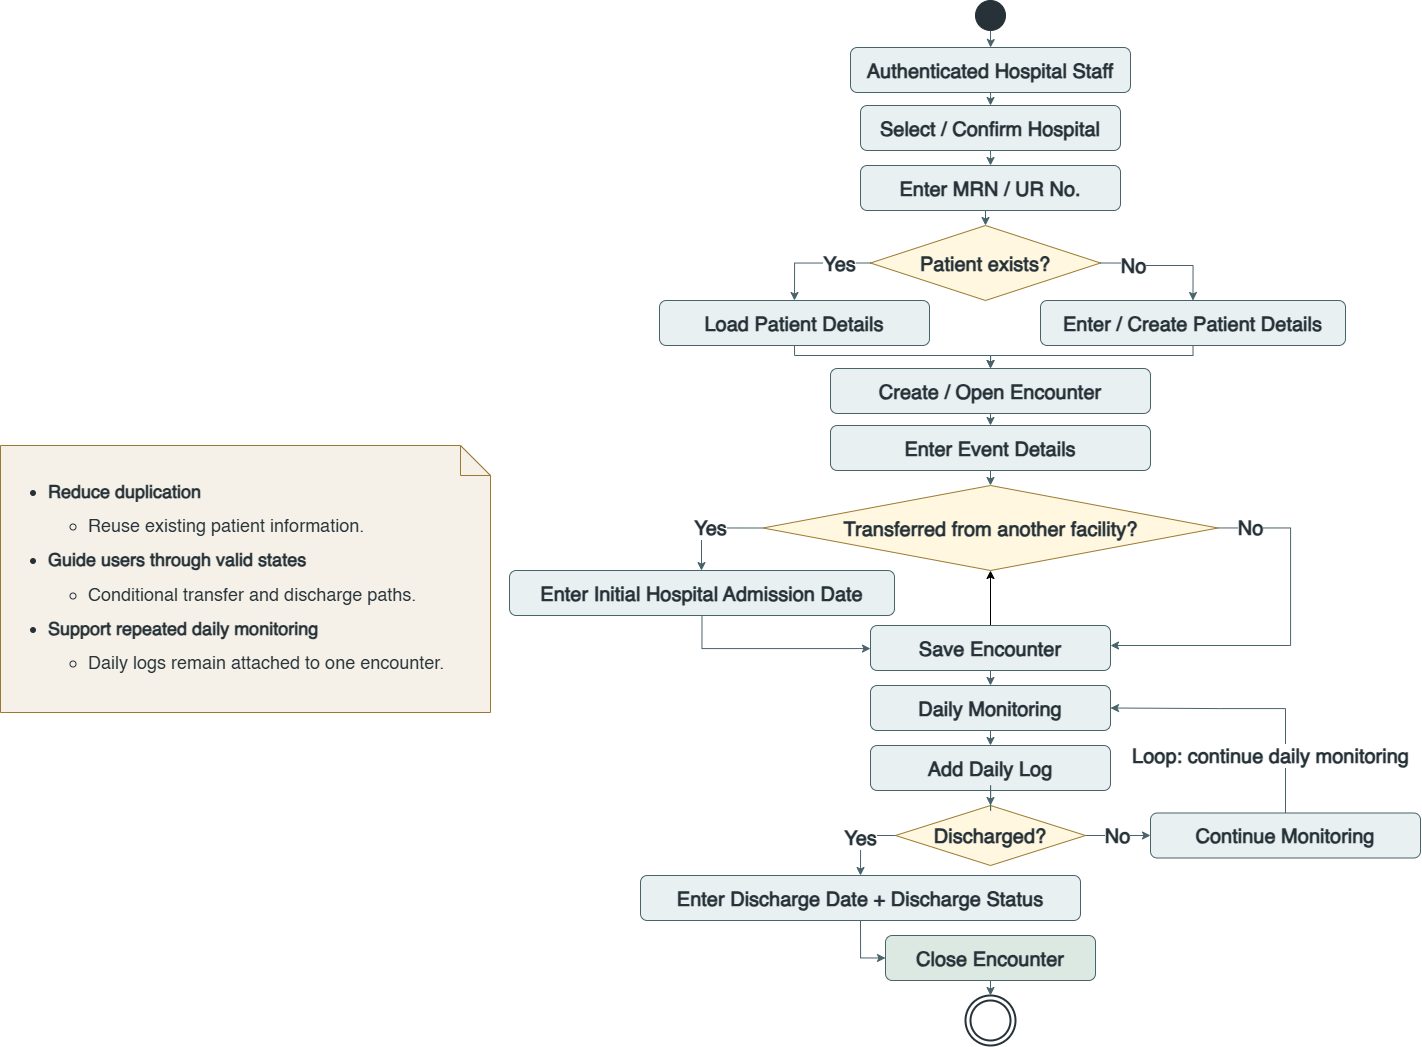

The diagram above was exported from draw.io. Its source (the exported page's mxGraphModel, read from the mxfile embedded in the PNG):
<mxGraphModel dx="2815" dy="1018" grid="1" gridSize="10" guides="1" tooltips="1" connect="1" arrows="1" fold="1" page="1" pageScale="1" pageWidth="1200" pageHeight="1400" math="0" shadow="0">
  <root>
    <mxCell id="0" />
    <mxCell id="1" parent="0" />
    <mxCell id="start" value="" style="ellipse;whiteSpace=wrap;html=1;fillColor=#263238;strokeColor=#263238;fontSize=20;" parent="1" vertex="1">
      <mxGeometry x="535" y="25" width="30" height="30" as="geometry" />
    </mxCell>
    <mxCell id="staff" value="Authenticated Hospital Staff" style="rounded=1;whiteSpace=wrap;html=1;fillColor=#e8f0f2;strokeColor=#49636a;fontColor=#263238;fontSize=20;spacing=8;fontStyle=1" parent="1" vertex="1">
      <mxGeometry x="410" y="72" width="280" height="45" as="geometry" />
    </mxCell>
    <mxCell id="select-hospital" value="Select / Confirm Hospital" style="rounded=1;whiteSpace=wrap;html=1;fillColor=#e8f0f2;strokeColor=#49636a;fontColor=#263238;fontSize=20;spacing=8;fontStyle=1" parent="1" vertex="1">
      <mxGeometry x="420" y="130" width="260" height="45" as="geometry" />
    </mxCell>
    <mxCell id="enter-mrn" value="Enter MRN / UR No." style="rounded=1;whiteSpace=wrap;html=1;fillColor=#e8f0f2;strokeColor=#49636a;fontColor=#263238;fontSize=20;spacing=8;fontStyle=1" parent="1" vertex="1">
      <mxGeometry x="420" y="190" width="260" height="45" as="geometry" />
    </mxCell>
    <mxCell id="patient-exists" value="Patient exists?" style="rhombus;whiteSpace=wrap;html=1;fillColor=#fff7df;strokeColor=#9b7a2f;fontColor=#263238;fontSize=20;spacing=8;fontStyle=1" parent="1" vertex="1">
      <mxGeometry x="430" y="250" width="230" height="75" as="geometry" />
    </mxCell>
    <mxCell id="load-patient" value="Load Patient Details" style="rounded=1;whiteSpace=wrap;html=1;fillColor=#e8f0f2;strokeColor=#49636a;fontColor=#263238;fontSize=20;spacing=8;fontStyle=1" parent="1" vertex="1">
      <mxGeometry x="219" y="325" width="270" height="45" as="geometry" />
    </mxCell>
    <mxCell id="create-patient" value="Enter / Create Patient Details" style="rounded=1;whiteSpace=wrap;html=1;fillColor=#e8f0f2;strokeColor=#49636a;fontColor=#263238;fontSize=20;spacing=8;fontStyle=1" parent="1" vertex="1">
      <mxGeometry x="600" y="325" width="305" height="45" as="geometry" />
    </mxCell>
    <mxCell id="create-encounter" value="Create / Open Encounter" style="rounded=1;whiteSpace=wrap;html=1;fillColor=#e8f0f2;strokeColor=#49636a;fontColor=#263238;fontSize=20;spacing=8;fontStyle=1" parent="1" vertex="1">
      <mxGeometry x="390" y="393" width="320" height="45" as="geometry" />
    </mxCell>
    <mxCell id="event-details" value="Enter Event Details" style="rounded=1;whiteSpace=wrap;html=1;fillColor=#e8f0f2;strokeColor=#49636a;fontColor=#263238;fontSize=20;spacing=8;fontStyle=1" parent="1" vertex="1">
      <mxGeometry x="390" y="450" width="320" height="45" as="geometry" />
    </mxCell>
    <mxCell id="transferred" value="Transferred from another facility?" style="rhombus;whiteSpace=wrap;html=1;fillColor=#fff7df;strokeColor=#9b7a2f;fontColor=#263238;fontSize=20;spacing=6;fontStyle=1" parent="1" vertex="1">
      <mxGeometry x="322.5" y="510" width="455" height="85" as="geometry" />
    </mxCell>
    <mxCell id="initial-admission" value="Enter Initial Hospital Admission Date" style="rounded=1;whiteSpace=wrap;html=1;fillColor=#e8f0f2;strokeColor=#49636a;fontColor=#263238;fontSize=20;spacing=8;fontStyle=1" parent="1" vertex="1">
      <mxGeometry x="69" y="595" width="385" height="45" as="geometry" />
    </mxCell>
    <mxCell id="c4RcMdj2Lmrv_LhqzJak-2" value="" style="edgeStyle=orthogonalEdgeStyle;rounded=0;orthogonalLoop=1;jettySize=auto;html=1;fontSize=20;fontStyle=1" parent="1" source="save-encounter" target="transferred" edge="1">
      <mxGeometry relative="1" as="geometry" />
    </mxCell>
    <mxCell id="save-encounter" value="Save Encounter" style="rounded=1;whiteSpace=wrap;html=1;fillColor=#e8f0f2;strokeColor=#49636a;fontColor=#263238;fontSize=20;spacing=8;fontStyle=1" parent="1" vertex="1">
      <mxGeometry x="430" y="650" width="240" height="45" as="geometry" />
    </mxCell>
    <mxCell id="daily-monitoring" value="Daily Monitoring" style="rounded=1;whiteSpace=wrap;html=1;fillColor=#e8f0f2;strokeColor=#49636a;fontColor=#263238;fontSize=20;spacing=8;fontStyle=1" parent="1" vertex="1">
      <mxGeometry x="430" y="710" width="240" height="45" as="geometry" />
    </mxCell>
    <mxCell id="add-daily-log" value="Add Daily Log" style="rounded=1;whiteSpace=wrap;html=1;fillColor=#e8f0f2;strokeColor=#49636a;fontColor=#263238;fontSize=20;spacing=8;fontStyle=1" parent="1" vertex="1">
      <mxGeometry x="430" y="770" width="240" height="45" as="geometry" />
    </mxCell>
    <mxCell id="discharged" value="Discharged?" style="rhombus;whiteSpace=wrap;html=1;fillColor=#fff7df;strokeColor=#9b7a2f;fontColor=#263238;fontSize=20;spacing=8;fontStyle=1" parent="1" vertex="1">
      <mxGeometry x="455" y="830" width="190" height="60" as="geometry" />
    </mxCell>
    <mxCell id="continue-monitoring" value="Continue Monitoring" style="rounded=1;whiteSpace=wrap;html=1;fillColor=#e8f0f2;strokeColor=#49636a;fontColor=#263238;fontSize=20;spacing=8;fontStyle=1" parent="1" vertex="1">
      <mxGeometry x="710" y="837.5" width="270" height="45" as="geometry" />
    </mxCell>
    <mxCell id="discharge-details" value="Enter Discharge Date + Discharge Status" style="rounded=1;whiteSpace=wrap;html=1;fillColor=#e8f0f2;strokeColor=#49636a;fontColor=#263238;fontSize=20;spacing=8;fontStyle=1" parent="1" vertex="1">
      <mxGeometry x="200" y="900" width="440" height="45" as="geometry" />
    </mxCell>
    <mxCell id="close-encounter" value="Close Encounter" style="rounded=1;whiteSpace=wrap;html=1;fillColor=#dce9e3;strokeColor=#49636a;fontColor=#263238;fontSize=20;spacing=8;fontStyle=1" parent="1" vertex="1">
      <mxGeometry x="445" y="960" width="210" height="45" as="geometry" />
    </mxCell>
    <mxCell id="end" value="" style="shape=doubleEllipse;whiteSpace=wrap;html=1;fillColor=#ffffff;strokeColor=#263238;strokeWidth=2;fontSize=14;fontStyle=1" parent="1" vertex="1">
      <mxGeometry x="525" y="1020" width="50" height="50" as="geometry" />
    </mxCell>
    <mxCell id="design-note" value="&lt;ul style=&quot;margin-bottom: 22px; line-height: 190%;&quot;&gt;&lt;li&gt;&lt;span style=&quot;caret-color: rgb(0, 151, 178); --Ys-XuQ: none; font-kerning: normal;&quot; class=&quot;a_GcMg font-feature-liga-off font-feature-clig-off font-feature-calt-off text-decoration-none text-strikethrough-none&quot;&gt;&lt;b&gt;Reduce duplication&lt;/b&gt;&lt;/span&gt;&lt;ul&gt;&lt;li&gt;&lt;span style=&quot;caret-color: rgb(0, 151, 178); --Ys-XuQ: none; font-kerning: normal;&quot; class=&quot;a_GcMg font-feature-liga-off font-feature-clig-off font-feature-calt-off text-decoration-none text-strikethrough-none&quot;&gt;Reuse existing patient information.&lt;/span&gt;&lt;/li&gt;&lt;/ul&gt;&lt;/li&gt;&lt;li&gt;&lt;span style=&quot;caret-color: rgb(0, 151, 178); --Ys-XuQ: none; font-kerning: normal;&quot; class=&quot;a_GcMg font-feature-liga-off font-feature-clig-off font-feature-calt-off text-decoration-none text-strikethrough-none&quot;&gt;&lt;b&gt;Guide users through valid states&lt;/b&gt;&lt;/span&gt;&lt;ul&gt;&lt;li&gt;&lt;span style=&quot;caret-color: rgb(0, 151, 178); --Ys-XuQ: none; font-kerning: normal;&quot; class=&quot;a_GcMg font-feature-liga-off font-feature-clig-off font-feature-calt-off text-decoration-none text-strikethrough-none&quot;&gt;Conditional transfer and discharge paths.&lt;/span&gt;&lt;/li&gt;&lt;/ul&gt;&lt;/li&gt;&lt;li&gt;&lt;span style=&quot;caret-color: rgb(0, 151, 178); --Ys-XuQ: none; font-kerning: normal;&quot; class=&quot;a_GcMg font-feature-liga-off font-feature-clig-off font-feature-calt-off text-decoration-none text-strikethrough-none&quot;&gt;&lt;b&gt;Support repeated daily monitoring&lt;/b&gt;&lt;/span&gt;&lt;ul&gt;&lt;li&gt;&lt;span style=&quot;caret-color: rgb(0, 151, 178); --Ys-XuQ: none; font-kerning: normal;&quot; class=&quot;a_GcMg font-feature-liga-off font-feature-clig-off font-feature-calt-off text-decoration-none text-strikethrough-none&quot;&gt;Daily logs remain attached to one encounter.&lt;/span&gt;&lt;/li&gt;&lt;/ul&gt;&lt;/li&gt;&lt;/ul&gt;" style="shape=note;whiteSpace=wrap;html=1;fillColor=#f5f1e8;strokeColor=#9b7a2f;fontColor=#263238;fontSize=18;spacing=8;align=left;textShadow=0;" parent="1" vertex="1">
      <mxGeometry x="-440" y="470" width="490" height="267" as="geometry" />
    </mxCell>
    <mxCell id="edge-start-staff" value="" style="edgeStyle=orthogonalEdgeStyle;rounded=0;orthogonalLoop=1;jettySize=auto;html=1;strokeColor=#49636a;fontSize=20;entryX=0.5;entryY=0;entryDx=0;entryDy=0;exitX=0.5;exitY=1;exitDx=0;exitDy=0;" parent="1" source="start" target="staff" edge="1">
      <mxGeometry relative="1" as="geometry">
        <Array as="points">
          <mxPoint x="550" y="70" />
          <mxPoint x="550" y="70" />
        </Array>
      </mxGeometry>
    </mxCell>
    <mxCell id="edge-staff-hospital" value="" style="edgeStyle=orthogonalEdgeStyle;rounded=0;orthogonalLoop=1;jettySize=auto;html=1;strokeColor=#49636a;fontSize=20;exitX=0.5;exitY=1;exitDx=0;exitDy=0;entryX=0.5;entryY=0;entryDx=0;entryDy=0;" parent="1" source="staff" target="select-hospital" edge="1">
      <mxGeometry relative="1" as="geometry">
        <Array as="points">
          <mxPoint x="550" y="120" />
          <mxPoint x="550" y="120" />
        </Array>
      </mxGeometry>
    </mxCell>
    <mxCell id="edge-hospital-mrn" value="" style="edgeStyle=orthogonalEdgeStyle;rounded=0;orthogonalLoop=1;jettySize=auto;html=1;strokeColor=#49636a;fontSize=20;exitX=0.5;exitY=1;exitDx=0;exitDy=0;entryX=0.5;entryY=0;entryDx=0;entryDy=0;" parent="1" source="select-hospital" target="enter-mrn" edge="1">
      <mxGeometry relative="1" as="geometry">
        <Array as="points">
          <mxPoint x="550" y="180" />
          <mxPoint x="550" y="180" />
        </Array>
      </mxGeometry>
    </mxCell>
    <mxCell id="edge-mrn-exists" value="" style="edgeStyle=orthogonalEdgeStyle;rounded=0;orthogonalLoop=1;jettySize=auto;html=1;strokeColor=#49636a;fontSize=20;exitX=0.5;exitY=1;exitDx=0;exitDy=0;entryX=0.5;entryY=0;entryDx=0;entryDy=0;" parent="1" source="enter-mrn" target="patient-exists" edge="1">
      <mxGeometry relative="1" as="geometry">
        <mxPoint x="590" y="260" as="sourcePoint" />
      </mxGeometry>
    </mxCell>
    <mxCell id="edge-exists-load" value="Yes" style="edgeStyle=orthogonalEdgeStyle;rounded=0;orthogonalLoop=1;jettySize=auto;html=1;strokeColor=#49636a;fontColor=#263238;labelBackgroundColor=#ffffff;fontSize=20;exitX=0;exitY=0.5;exitDx=0;exitDy=0;entryX=0.5;entryY=0;entryDx=0;entryDy=0;fontStyle=1" parent="1" source="patient-exists" target="load-patient" edge="1">
      <mxGeometry x="-0.444" relative="1" as="geometry">
        <Array as="points">
          <mxPoint x="354" y="288" />
        </Array>
        <mxPoint as="offset" />
      </mxGeometry>
    </mxCell>
    <mxCell id="edge-exists-create" value="No" style="edgeStyle=orthogonalEdgeStyle;rounded=0;orthogonalLoop=1;jettySize=auto;html=1;strokeColor=#49636a;fontColor=#263238;labelBackgroundColor=#ffffff;fontSize=20;exitX=1;exitY=0.5;exitDx=0;exitDy=0;entryX=0.5;entryY=0;entryDx=0;entryDy=0;fontStyle=1" parent="1" source="patient-exists" target="create-patient" edge="1">
      <mxGeometry x="-0.4541" relative="1" as="geometry">
        <Array as="points">
          <mxPoint x="690" y="288" />
          <mxPoint x="690" y="290" />
          <mxPoint x="752" y="290" />
        </Array>
        <mxPoint as="offset" />
      </mxGeometry>
    </mxCell>
    <mxCell id="edge-load-encounter" value="" style="edgeStyle=orthogonalEdgeStyle;rounded=0;orthogonalLoop=1;jettySize=auto;html=1;strokeColor=#49636a;fontSize=20;entryX=0.5;entryY=0;entryDx=0;entryDy=0;exitX=0.5;exitY=1;exitDx=0;exitDy=0;" parent="1" source="load-patient" target="create-encounter" edge="1">
      <mxGeometry relative="1" as="geometry">
        <Array as="points">
          <mxPoint x="354" y="380" />
          <mxPoint x="550" y="380" />
        </Array>
      </mxGeometry>
    </mxCell>
    <mxCell id="edge-create-encounter" value="" style="edgeStyle=orthogonalEdgeStyle;rounded=0;orthogonalLoop=1;jettySize=auto;html=1;strokeColor=#49636a;fontSize=20;entryX=0.5;entryY=0;entryDx=0;entryDy=0;exitX=0.5;exitY=1;exitDx=0;exitDy=0;" parent="1" source="create-patient" target="create-encounter" edge="1">
      <mxGeometry relative="1" as="geometry">
        <Array as="points">
          <mxPoint x="752" y="380" />
          <mxPoint x="550" y="380" />
        </Array>
      </mxGeometry>
    </mxCell>
    <mxCell id="edge-encounter-event" value="" style="edgeStyle=orthogonalEdgeStyle;rounded=0;orthogonalLoop=1;jettySize=auto;html=1;strokeColor=#49636a;fontSize=20;exitX=0.5;exitY=1;exitDx=0;exitDy=0;entryX=0.5;entryY=0;entryDx=0;entryDy=0;" parent="1" source="create-encounter" target="event-details" edge="1">
      <mxGeometry relative="1" as="geometry" />
    </mxCell>
    <mxCell id="edge-event-transfer" value="" style="edgeStyle=orthogonalEdgeStyle;rounded=0;orthogonalLoop=1;jettySize=auto;html=1;strokeColor=#49636a;fontSize=20;exitX=0.5;exitY=1;exitDx=0;exitDy=0;entryX=0.5;entryY=0;entryDx=0;entryDy=0;" parent="1" source="event-details" target="transferred" edge="1">
      <mxGeometry relative="1" as="geometry" />
    </mxCell>
    <mxCell id="edge-transfer-initial" value="Yes" style="edgeStyle=orthogonalEdgeStyle;rounded=0;orthogonalLoop=1;jettySize=auto;html=1;strokeColor=#49636a;fontColor=#263238;labelBackgroundColor=#ffffff;fontSize=20;exitX=0;exitY=0.5;exitDx=0;exitDy=0;entryX=0.5;entryY=0;entryDx=0;entryDy=0;fontStyle=1" parent="1" source="transferred" target="initial-admission" edge="1">
      <mxGeometry relative="1" as="geometry">
        <Array as="points">
          <mxPoint x="261" y="552" />
          <mxPoint x="261" y="595" />
        </Array>
      </mxGeometry>
    </mxCell>
    <mxCell id="edge-transfer-save" value="No" style="edgeStyle=orthogonalEdgeStyle;rounded=0;orthogonalLoop=1;jettySize=auto;html=1;strokeColor=#49636a;fontColor=#263238;labelBackgroundColor=#ffffff;fontSize=20;fontStyle=1" parent="1" source="transferred" target="save-encounter" edge="1">
      <mxGeometry x="-0.8232" relative="1" as="geometry">
        <mxPoint as="offset" />
        <Array as="points">
          <mxPoint x="850" y="553" />
          <mxPoint x="850" y="670" />
        </Array>
      </mxGeometry>
    </mxCell>
    <mxCell id="edge-initial-save" value="" style="edgeStyle=orthogonalEdgeStyle;rounded=0;orthogonalLoop=1;jettySize=auto;html=1;strokeColor=#49636a;fontSize=20;fontStyle=1;exitX=0.5;exitY=1;exitDx=0;exitDy=0;" parent="1" source="initial-admission" target="save-encounter" edge="1">
      <mxGeometry relative="1" as="geometry">
        <Array as="points">
          <mxPoint x="262" y="673" />
        </Array>
      </mxGeometry>
    </mxCell>
    <mxCell id="edge-save-daily" value="" style="edgeStyle=orthogonalEdgeStyle;rounded=0;orthogonalLoop=1;jettySize=auto;html=1;strokeColor=#49636a;fontSize=20;exitX=0.5;exitY=1;exitDx=0;exitDy=0;entryX=0.5;entryY=0;entryDx=0;entryDy=0;fontStyle=1" parent="1" source="save-encounter" target="daily-monitoring" edge="1">
      <mxGeometry relative="1" as="geometry" />
    </mxCell>
    <mxCell id="edge-daily-add" value="" style="edgeStyle=orthogonalEdgeStyle;rounded=0;orthogonalLoop=1;jettySize=auto;html=1;strokeColor=#49636a;fontSize=20;exitX=0.5;exitY=1;exitDx=0;exitDy=0;entryX=0.5;entryY=0;entryDx=0;entryDy=0;fontStyle=1" parent="1" source="daily-monitoring" target="add-daily-log" edge="1">
      <mxGeometry relative="1" as="geometry" />
    </mxCell>
    <mxCell id="edge-add-discharged" value="" style="edgeStyle=orthogonalEdgeStyle;rounded=0;orthogonalLoop=1;jettySize=auto;html=1;strokeColor=#49636a;fontSize=20;entryX=0.5;entryY=0;entryDx=0;entryDy=0;fontStyle=1" parent="1" source="add-daily-log" target="discharged" edge="1">
      <mxGeometry relative="1" as="geometry" />
    </mxCell>
    <mxCell id="edge-discharged-no" value="No" style="edgeStyle=orthogonalEdgeStyle;rounded=0;orthogonalLoop=1;jettySize=auto;html=1;strokeColor=#49636a;fontColor=#263238;labelBackgroundColor=#ffffff;fontSize=20;entryX=0;entryY=0.5;entryDx=0;entryDy=0;fontStyle=1" parent="1" source="discharged" target="continue-monitoring" edge="1">
      <mxGeometry relative="1" as="geometry">
        <Array as="points" />
        <mxPoint x="690" y="867.5" as="targetPoint" />
      </mxGeometry>
    </mxCell>
    <mxCell id="edge-discharged-yes" value="Yes" style="edgeStyle=orthogonalEdgeStyle;rounded=0;orthogonalLoop=1;jettySize=auto;html=1;strokeColor=#49636a;fontColor=#263238;labelBackgroundColor=#ffffff;fontSize=20;entryX=0.5;entryY=0;entryDx=0;entryDy=0;fontStyle=1" parent="1" source="discharged" target="discharge-details" edge="1">
      <mxGeometry relative="1" as="geometry">
        <Array as="points">
          <mxPoint x="420" y="860" />
        </Array>
        <mxPoint x="415" y="925" as="targetPoint" />
      </mxGeometry>
    </mxCell>
    <mxCell id="edge-continue-loop" value="Loop: continue daily monitoring" style="edgeStyle=orthogonalEdgeStyle;rounded=0;orthogonalLoop=1;jettySize=auto;html=1;strokeColor=#49636a;fontColor=#263238;labelBackgroundColor=#ffffff;fontSize=20;entryX=1;entryY=0.5;entryDx=0;entryDy=0;exitX=0.5;exitY=0;exitDx=0;exitDy=0;fontStyle=1" parent="1" source="continue-monitoring" target="daily-monitoring" edge="1">
      <mxGeometry x="-0.5884" y="15" relative="1" as="geometry">
        <mxPoint y="-1" as="offset" />
        <Array as="points">
          <mxPoint x="780" y="733" />
          <mxPoint x="640" y="733" />
        </Array>
      </mxGeometry>
    </mxCell>
    <mxCell id="edge-discharge-close" value="" style="edgeStyle=orthogonalEdgeStyle;rounded=0;orthogonalLoop=1;jettySize=auto;html=1;strokeColor=#49636a;fontSize=20;exitX=0.5;exitY=1;exitDx=0;exitDy=0;entryX=0;entryY=0.5;entryDx=0;entryDy=0;fontStyle=1" parent="1" source="discharge-details" target="close-encounter" edge="1">
      <mxGeometry relative="1" as="geometry">
        <Array as="points">
          <mxPoint x="420" y="983" />
        </Array>
        <mxPoint x="415" y="970" as="sourcePoint" />
        <mxPoint x="410" y="1055" as="targetPoint" />
      </mxGeometry>
    </mxCell>
    <mxCell id="edge-close-end" value="" style="edgeStyle=orthogonalEdgeStyle;rounded=0;orthogonalLoop=1;jettySize=auto;html=1;strokeColor=#49636a;fontSize=20;exitX=0.5;exitY=1;exitDx=0;exitDy=0;entryX=0.5;entryY=0;entryDx=0;entryDy=0;fontStyle=1" parent="1" source="close-encounter" target="end" edge="1">
      <mxGeometry relative="1" as="geometry">
        <mxPoint x="550" y="1095" as="targetPoint" />
      </mxGeometry>
    </mxCell>
  </root>
</mxGraphModel>